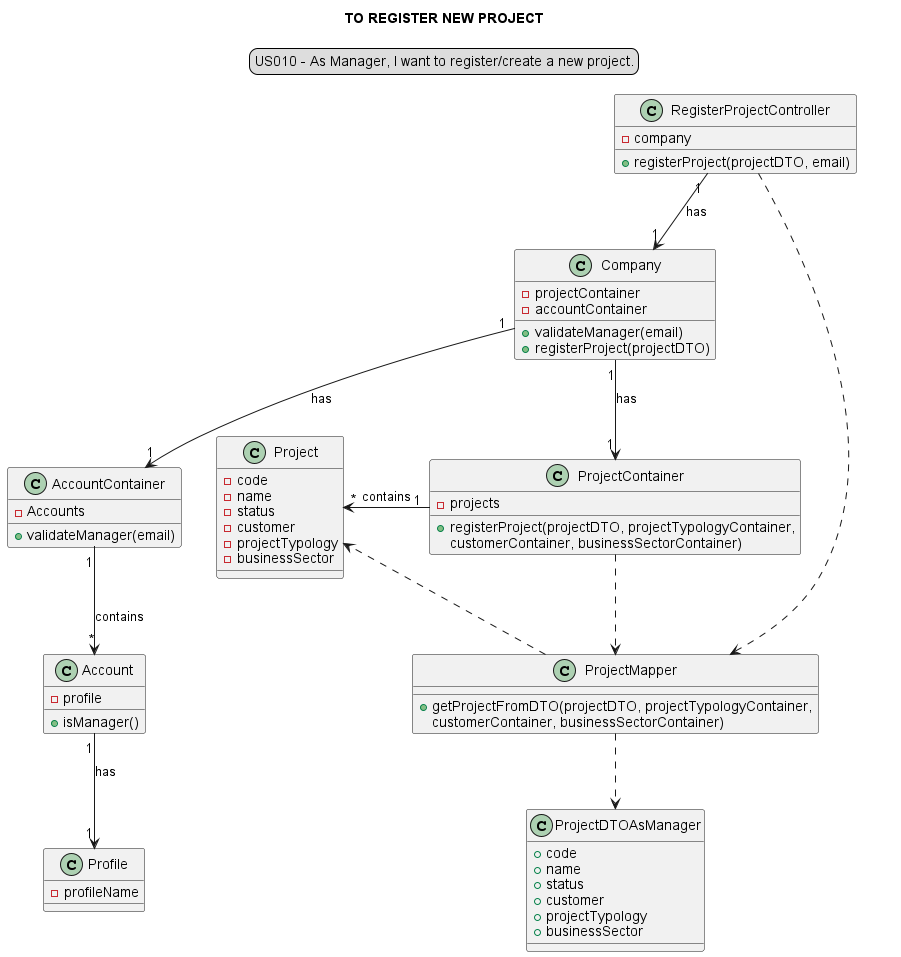

The diagram above was rendered by PlantUML. Its source (embedded in the PNG):
@startuml

skinparam sequenceMessageAlign center
title TO REGISTER NEW PROJECT
legend top
US010 - As Manager, I want to register/create a new project.
end legend

class RegisterProjectController {
- company
+ registerProject(projectDTO, email)
}


class Company {
- projectContainer
- accountContainer
+ validateManager(email)
+ registerProject(projectDTO)
}
class AccountContainer {
+ validateManager(email)
- Accounts
}

class Account {
+ isManager()
- profile
}

class Profile {
-profileName
}

class ProjectContainer {
- projects
+ registerProject(projectDTO, projectTypologyContainer,
customerContainer, businessSectorContainer)
}

class ProjectMapper{
+ getProjectFromDTO(projectDTO, projectTypologyContainer,
                                customerContainer, businessSectorContainer)
}

class ProjectDTOAsManager{
+ code
+ name
+ status
+ customer
+ projectTypology
+ businessSector
}

class Project{
- code
- name
- status
- customer
- projectTypology
- businessSector
}

RegisterProjectController "1"-->"1" Company: has
Company "1"-->"1" ProjectContainer: has
Company "1"-->"1" AccountContainer: has
AccountContainer "1"-->"*" Account: contains
Account "1"-->"1" Profile: has
ProjectMapper ..> ProjectDTOAsManager
ProjectContainer ..> ProjectMapper
RegisterProjectController ..> ProjectMapper
ProjectMapper ..> Project
ProjectContainer "1" -left-> "*" Project: contains
@enduml